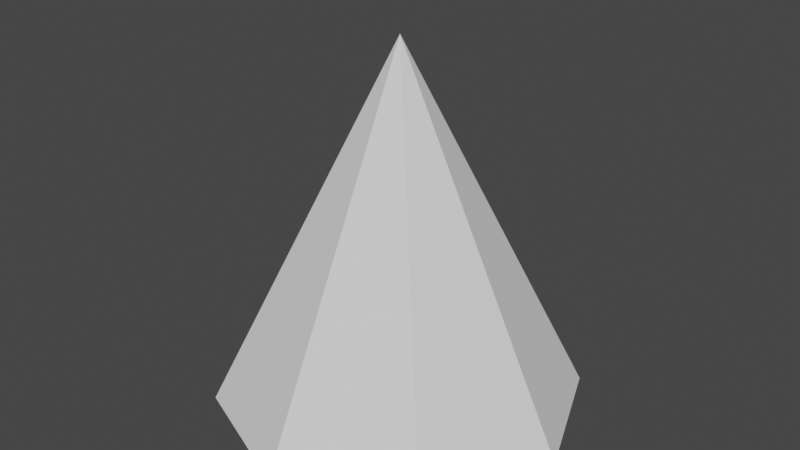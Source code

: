 # Source: BoidMesh.blend  (saved by Blender 2.80.75; exported with 4.5.12 LTS)
import bpy
from mathutils import Matrix  # noqa: F401  (used for matrix-valued properties, if any)

bpy.ops.wm.read_factory_settings(use_empty=True)
scene = bpy.context.scene
scene.name = 'Scene'

# ---- collections
col_collection = bpy.data.collections.new('Collection'); scene.collection.children.link(col_collection)

# ---- world
world_world = bpy.data.worlds.new('World'); scene.world = world_world
world_world.use_nodes = True; world_world.node_tree.nodes.clear()
_N = world_world.node_tree.nodes; _L = world_world.node_tree.links
n0 = _N.new('ShaderNodeOutputWorld'); n0.name = 'World Output'; n0.location = (300, 300)
n1 = _N.new('ShaderNodeBackground'); n1.name = 'Background'; n1.location = (10, 300)
n1.inputs[0].default_value = (0.05088, 0.05088, 0.05088, 1.0)
_L.new(n1.outputs[0], n0.inputs[0])
n0.is_active_output = True
world_world.color = (0.05088, 0.05088, 0.05088)
world_world.use_sun_shadow = False
world_world.sun_shadow_jitter_overblur = 0.0

# ---- meshes
me_cone_002 = bpy.data.meshes.new('Cone.002')
me_cone_002.from_pydata([(0.0, 1.0, -1.0), (0.7071, 0.7071, -1.0), (1.0, 7.55e-08, -1.0), (0.7071, -0.7071, -1.0), (-3.258e-07, -1.0, -1.0), (-0.7071, -0.7071, -1.0), (0.0, 0.0, 1.0), (-1.0, 9.656e-07, -1.0), (-0.7071, 0.7071, -1.0)], [], [(6, 5, 4), (0, 1, 2, 3, 4, 5, 7, 8), (6, 8, 7), (3, 6, 4), (6, 7, 5), (2, 6, 3), (6, 0, 8), (1, 0, 6), (1, 6, 2)])
_uv = me_cone_002.uv_layers.new(name='UVMap')
_uv.uv.foreach_set('vector', [0.25, 0.25, 0.08029, 0.08029, 0.25, 0.01, 0.75, 0.49, 0.9197, 0.4197, 0.99, 0.25, 0.9197, 0.08029, 0.75, 0.01, 0.5803, 0.08029, 0.51, 0.25, 0.5803, 0.4197, 0.25, 0.25, 0.08029, 0.4197, 0.01, 0.25, 0.4197, 0.08029, 0.25, 0.25, 0.75, 0.01, 0.25, 0.25, 0.51, 0.25, 0.08029, 0.08029, 0.49, 0.25, 0.25, 0.25, 0.9197, 0.08029, 0.25, 0.25, 0.25, 0.49, 0.08029, 0.4197, 0.9197, 0.4197, 0.25, 0.49, 0.25, 0.25, 0.4197, 0.4197, 0.25, 0.25, 0.99, 0.25])
me_cone_002.use_remesh_preserve_volume = False
me_cone_002.use_remesh_preserve_attributes = False
me_cone_002.use_mirror_vertex_groups = False
me_cone_002.update()

# ---- objects
ob_cone = bpy.data.objects.new('Cone', me_cone_002)

# ---- transforms, parenting, visibility, modifiers, constraints
ob_cone.location = (0.0, 0.0, 0.0)
ob_cone.lineart.crease_threshold = 0.0

# ---- collection membership
col_collection.objects.link(ob_cone)

# ---- scene / render settings (as saved in the file)
scene.frame_start = 1; scene.frame_end = 250; scene.frame_set(0)
scene.render.engine = 'BLENDER_EEVEE_NEXT'
scene.cycles.use_denoising = False
scene.cycles.samples = 128
scene.cycles.sampling_pattern = 'TABULATED_SOBOL'
scene.cycles.use_adaptive_sampling = False
scene.cycles.use_light_tree = False
scene.view_settings.view_transform = 'Filmic'
bpy.context.view_layer.update()

# ---- added for rendering (the .blend has no active camera and no usable light): camera, sun
cam_auto = bpy.data.cameras.new('AutoCamera')
cam_auto.lens = 50.0
cam_auto.sensor_width = 36.0
cam_auto.clip_end = 1000.0
ob_auto_camera = bpy.data.objects.new('AutoCamera', cam_auto)
scene.collection.objects.link(ob_auto_camera)
ob_auto_camera.location = (3.20507, -3.84609, 2.56406)
ob_auto_camera.rotation_euler = (1.09748, -7.21219e-08, 0.694738)
scene.camera = ob_auto_camera
light_auto_sun = bpy.data.lights.new('AutoSun', 'SUN')
light_auto_sun.energy = 3.0
light_auto_sun.angle = 0.0523599
ob_auto_sun = bpy.data.objects.new('AutoSun', light_auto_sun)
scene.collection.objects.link(ob_auto_sun)
ob_auto_sun.rotation_euler = (0.872665, 0.174533, 0.523599)
bpy.context.view_layer.update()
